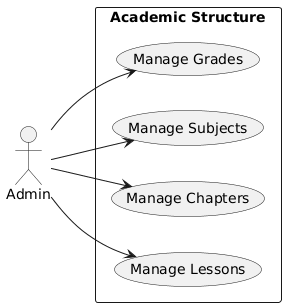

The diagram above was rendered by PlantUML. Its source (embedded in the PNG):
@startuml
left to right direction

actor Admin

rectangle "Academic Structure" {
  usecase "Manage Grades" as A3
  usecase "Manage Subjects" as A4
  usecase "Manage Chapters" as A5
  usecase "Manage Lessons" as A6
}

Admin --> A3
Admin --> A4
Admin --> A5
Admin --> A6
@enduml